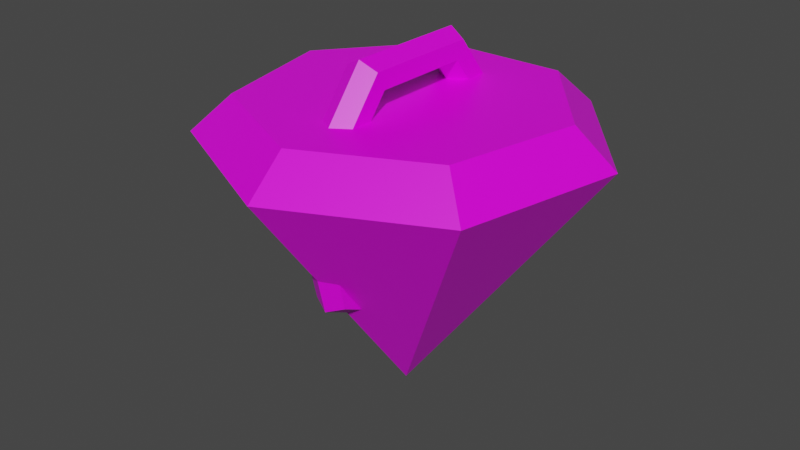 # Source: Items.blend  (saved by Blender 2.91.10; exported with 4.5.12 LTS)
import bpy
from mathutils import Matrix  # noqa: F401  (used for matrix-valued properties, if any)

bpy.ops.wm.read_factory_settings(use_empty=True)
scene = bpy.context.scene
scene.name = 'Scene'

# ---- collections
col_items = bpy.data.collections.new('Items'); scene.collection.children.link(col_items)

# ---- images (referenced by path relative to the original .blend; pixels are not part of the script)
import os
ASSET_DIR = os.environ.get("B2B_ASSET_DIR", "")  # directory of the original .blend (textures are referenced by path, not embedded)
HERE = os.path.dirname(os.path.abspath(__file__))  # packed textures are extracted next to this script under _unpacked/

def load_image(name, relpath, width, height, colorspace="sRGB"):
    """Load a texture the original file referenced (path relative to the .blend, or extracted next to this script)."""
    p = next((c for c in (os.path.join(HERE, relpath), os.path.join(ASSET_DIR, relpath)) if relpath and os.path.exists(c)), "")
    if p:
        img = bpy.data.images.load(p, check_existing=True)
        img.name = name
    else:  # same state as the original file: an image datablock whose file is absent (Cycles renders it pink)
        img = bpy.data.images.new(name, width, height)
        img.source = "FILE"
        img.filepath = "//" + (relpath or name)
    img.colorspace_settings.name = colorspace
    return img
img_imphenziapalette01_png_003 = load_image('ImphenziaPalette01.png.003', 'ImphenziaPalette01.png', 1024, 1024, 'sRGB')
img_imphenziapalette01_png_005 = load_image('ImphenziaPalette01.png.005', 'ImphenziaPalette01.png', 1024, 1024, 'sRGB')

# ---- materials (node trees are filled in below, after node groups)
mat_material_002 = bpy.data.materials.new('Material.002')
mat_material_002.alpha_threshold = 0.0
mat_material_002.use_transparent_shadow = False
mat_material_002.line_color = (0.0, 0.0, 0.0, 1.0)
mat_material_004 = bpy.data.materials.new('Material.004')
mat_material_004.alpha_threshold = 0.0
mat_material_004.use_transparent_shadow = False
mat_material_004.line_color = (0.0, 0.0, 0.0, 1.0)

# ---- material node trees
mat_material_002.use_nodes = True; mat_material_002.node_tree.nodes.clear()
_N = mat_material_002.node_tree.nodes; _L = mat_material_002.node_tree.links
n0 = _N.new('ShaderNodeOutputMaterial'); n0.name = 'Material Output'; n0.location = (300, 300)
n1 = _N.new('ShaderNodeBsdfPrincipled'); n1.name = 'Principled BSDF'; n1.location = (10, 300)
n1.distribution = 'GGX'
n1.subsurface_method = 'BURLEY'
n1.inputs[2].default_value = 0.4
n1.inputs[3].default_value = 1.45
n1.inputs[27].default_value = (0.0, 0.0, 0.0, 1.0)
n1.inputs[28].default_value = 1.0
n2 = _N.new('ShaderNodeTexImage'); n2.name = 'Image Texture'; n2.location = (-385, 233)
n2.image = img_imphenziapalette01_png_003
n2.interpolation = 'Closest'
_L.new(n1.outputs[0], n0.inputs[0])
_L.new(n2.outputs[0], n1.inputs[0])
n0.is_active_output = True
mat_material_004.use_nodes = True; mat_material_004.node_tree.nodes.clear()
_N = mat_material_004.node_tree.nodes; _L = mat_material_004.node_tree.links
n0 = _N.new('ShaderNodeOutputMaterial'); n0.name = 'Material Output'; n0.location = (300, 300)
n1 = _N.new('ShaderNodeBsdfPrincipled'); n1.name = 'Principled BSDF'; n1.location = (10, 300)
n1.distribution = 'GGX'
n1.subsurface_method = 'BURLEY'
n1.inputs[2].default_value = 0.4
n1.inputs[3].default_value = 1.45
n1.inputs[27].default_value = (0.0, 0.0, 0.0, 1.0)
n1.inputs[28].default_value = 1.0
n2 = _N.new('ShaderNodeTexImage'); n2.name = 'Image Texture'; n2.location = (-385, 233)
n2.image = img_imphenziapalette01_png_005
n2.interpolation = 'Closest'
_L.new(n1.outputs[0], n0.inputs[0])
_L.new(n2.outputs[0], n1.inputs[0])
n0.is_active_output = True

# ---- world
world_world = bpy.data.worlds.new('World'); scene.world = world_world
world_world.use_nodes = True; world_world.node_tree.nodes.clear()
_N = world_world.node_tree.nodes; _L = world_world.node_tree.links
n0 = _N.new('ShaderNodeOutputWorld'); n0.name = 'World Output'; n0.location = (300, 300)
n1 = _N.new('ShaderNodeBackground'); n1.name = 'Background'; n1.location = (10, 300)
n1.inputs[0].default_value = (0.05088, 0.05088, 0.05088, 1.0)
_L.new(n1.outputs[0], n0.inputs[0])
n0.is_active_output = True
world_world.color = (0.05088, 0.05088, 0.05088)
world_world.use_sun_shadow = False
world_world.sun_shadow_jitter_overblur = 0.0

# ---- meshes
me_torus_001 = bpy.data.meshes.new('Torus.001')
me_torus_001.from_pydata([(0.74, 5.693e-08, 1.44e-09), (0.69, 5.693e-08, 0.0866), (0.59, 5.693e-08, 0.0866), (0.54, 5.693e-08, 1.44e-09), (0.59, 5.693e-08, -0.0866), (0.69, 5.693e-08, -0.0866), (0.4614, 0.5786, 1.44e-09), (0.4302, 0.5395, 0.0866), (0.3679, 0.4613, 0.0866), (0.3367, 0.4222, 1.44e-09), (0.3679, 0.4613, -0.0866), (0.4302, 0.5395, -0.0866), (-0.1647, 0.7214, 1.44e-09), (-0.1535, 0.6727, 0.0866), (-0.1313, 0.5752, 0.0866), (-0.1202, 0.5265, 1.44e-09), (-0.1313, 0.5752, -0.0866), (-0.1535, 0.6727, -0.0866), (-0.6667, 0.3211, 1.44e-09), (-0.6217, 0.2994, 0.0866), (-0.5316, 0.256, 0.0866), (-0.4865, 0.2343, 1.44e-09), (-0.5316, 0.256, -0.0866), (-0.6217, 0.2994, -0.0866), (-0.6667, -0.3211, 1.44e-09), (-0.6217, -0.2994, 0.0866), (-0.5316, -0.256, 0.0866), (-0.4865, -0.2343, 1.44e-09), (-0.5316, -0.256, -0.0866), (-0.6217, -0.2994, -0.0866), (-0.1647, -0.7214, 1.44e-09), (-0.1535, -0.6727, 0.0866), (-0.1313, -0.5752, 0.0866), (-0.1202, -0.5265, 1.44e-09), (-0.1313, -0.5752, -0.0866), (-0.1535, -0.6727, -0.0866), (0.4614, -0.5786, 1.44e-09), (0.4302, -0.5395, 0.0866), (0.3679, -0.4613, 0.0866), (0.3367, -0.4222, 1.44e-09), (0.3679, -0.4613, -0.0866), (0.4302, -0.5395, -0.0866)], [], [(0, 6, 7, 1), (1, 7, 8, 2), (2, 8, 9, 3), (3, 9, 10, 4), (4, 10, 11, 5), (5, 11, 6, 0), (6, 12, 13, 7), (7, 13, 14, 8), (8, 14, 15, 9), (9, 15, 16, 10), (10, 16, 17, 11), (11, 17, 12, 6), (12, 18, 19, 13), (13, 19, 20, 14), (14, 20, 21, 15), (15, 21, 22, 16), (16, 22, 23, 17), (17, 23, 18, 12), (18, 24, 25, 19), (19, 25, 26, 20), (20, 26, 27, 21), (21, 27, 28, 22), (22, 28, 29, 23), (23, 29, 24, 18), (24, 30, 31, 25), (25, 31, 32, 26), (26, 32, 33, 27), (27, 33, 34, 28), (28, 34, 35, 29), (29, 35, 30, 24), (30, 36, 37, 31), (31, 37, 38, 32), (32, 38, 39, 33), (33, 39, 40, 34), (34, 40, 41, 35), (35, 41, 36, 30), (36, 0, 1, 37), (37, 1, 2, 38), (38, 2, 3, 39), (39, 3, 4, 40), (40, 4, 5, 41), (41, 5, 0, 36)])
_uv = me_torus_001.uv_layers.new(name='UVMap')
_uv.uv.foreach_set('vector', [0.5541, 0.7042, 0.5541, 0.7042, 0.5541, 0.7042, 0.5541, 0.7042, 0.5541, 0.7042, 0.5541, 0.7042, 0.5541, 0.7042, 0.5541, 0.7042, 0.5541, 0.7042, 0.5541, 0.7042, 0.5541, 0.7042, 0.5541, 0.7042, 0.5541, 0.7042, 0.5541, 0.7042, 0.5541, 0.7042, 0.5541, 0.7042, 0.5541, 0.7042, 0.5541, 0.7042, 0.5541, 0.7042, 0.5541, 0.7042, 0.5541, 0.7042, 0.5541, 0.7042, 0.5541, 0.7042, 0.5541, 0.7042, 0.5541, 0.7042, 0.5541, 0.7042, 0.5541, 0.7042, 0.5541, 0.7042, 0.5541, 0.7042, 0.5541, 0.7042, 0.5541, 0.7042, 0.5541, 0.7042, 0.5541, 0.7042, 0.5541, 0.7042, 0.5541, 0.7042, 0.5541, 0.7042, 0.5541, 0.7042, 0.5541, 0.7042, 0.5541, 0.7042, 0.5541, 0.7042, 0.5541, 0.7042, 0.5541, 0.7042, 0.5541, 0.7042, 0.5541, 0.7042, 0.5541, 0.7042, 0.5541, 0.7042, 0.5541, 0.7042, 0.5541, 0.7042, 0.5541, 0.7042, 0.5541, 0.7042, 0.5541, 0.7042, 0.5541, 0.7042, 0.5541, 0.7042, 0.5541, 0.7042, 0.5541, 0.7042, 0.5541, 0.7042, 0.5541, 0.7042, 0.5541, 0.7042, 0.5541, 0.7042, 0.5541, 0.7042, 0.5541, 0.7042, 0.5541, 0.7042, 0.5541, 0.7042, 0.5541, 0.7042, 0.5541, 0.7042, 0.5541, 0.7042, 0.5541, 0.7042, 0.5541, 0.7042, 0.5541, 0.7042, 0.5541, 0.7042, 0.5541, 0.7042, 0.5541, 0.7042, 0.5541, 0.7042, 0.5541, 0.7042, 0.5541, 0.7042, 0.5541, 0.7042, 0.5541, 0.7042, 0.5541, 0.7042, 0.5541, 0.7042, 0.5541, 0.7042, 0.5541, 0.7042, 0.5541, 0.7042, 0.5541, 0.7042, 0.5541, 0.7042, 0.5541, 0.7042, 0.5541, 0.7042, 0.5541, 0.7042, 0.5541, 0.7042, 0.5541, 0.7042, 0.5541, 0.7042, 0.5541, 0.7042, 0.5541, 0.7042, 0.5541, 0.7042, 0.5541, 0.7042, 0.5541, 0.7042, 0.5541, 0.7042, 0.5541, 0.7042, 0.5541, 0.7042, 0.5541, 0.7042, 0.5541, 0.7042, 0.5541, 0.7042, 0.5541, 0.7042, 0.5541, 0.7042, 0.5541, 0.7042, 0.5541, 0.7042, 0.5541, 0.7042, 0.5541, 0.7042, 0.5541, 0.7042, 0.5541, 0.7042, 0.5541, 0.7042, 0.5541, 0.7042, 0.5541, 0.7042, 0.5541, 0.7042, 0.5541, 0.7042, 0.5541, 0.7042, 0.5541, 0.7042, 0.5541, 0.7042, 0.5541, 0.7042, 0.5541, 0.7042, 0.5541, 0.7042, 0.5541, 0.7042, 0.5541, 0.7042, 0.5541, 0.7042, 0.5541, 0.7042, 0.5541, 0.7042, 0.5541, 0.7042, 0.5541, 0.7042, 0.5541, 0.7042, 0.5541, 0.7042, 0.5541, 0.7042, 0.5541, 0.7042, 0.5541, 0.7042, 0.5541, 0.7042, 0.5541, 0.7042, 0.5541, 0.7042, 0.5541, 0.7042, 0.5541, 0.7042, 0.5541, 0.7042, 0.5541, 0.7042, 0.5541, 0.7042, 0.5541, 0.7042, 0.5541, 0.7042, 0.5541, 0.7042, 0.5541, 0.7042, 0.5541, 0.7042, 0.5541, 0.7042, 0.5541, 0.7042, 0.5541, 0.7042, 0.5541, 0.7042, 0.5541, 0.7042, 0.5541, 0.7042, 0.5541, 0.7042, 0.5541, 0.7042, 0.5541, 0.7042, 0.5541, 0.7042, 0.5541, 0.7042, 0.5541, 0.7042, 0.5541, 0.7042, 0.5541, 0.7042, 0.5541, 0.7042, 0.5541, 0.7042, 0.5541, 0.7042, 0.5541, 0.7042, 0.5541, 0.7042, 0.5541, 0.7042, 0.5541, 0.7042, 0.5541, 0.7042, 0.5541, 0.7042])
me_torus_001.materials.append(mat_material_002)
me_torus_001.use_remesh_fix_poles = True
me_torus_001.use_remesh_preserve_attributes = False
me_torus_001.use_mirror_vertex_groups = False
me_torus_001.update()
me_cone_002 = bpy.data.meshes.new('Cone.002')
me_cone_002.from_pydata([(2.445e-08, -0.797, 0.4165), (0.6231, -0.4969, 0.4165), (0.777, 0.1773, 0.4165), (0.3458, 0.718, 0.4165), (-0.3458, 0.718, 0.4165), (-0.777, 0.1773, 0.4165), (-0.6231, -0.4969, 0.4165), (2.109e-08, 6.356e-08, -1.118), (2.109e-08, -1.0, 0.2318), (0.7818, -0.6235, 0.2318), (0.9749, 0.2225, 0.2318), (0.4339, 0.901, 0.2318), (-0.4339, 0.901, 0.2318), (-0.9749, 0.2225, 0.2318), (-0.7818, -0.6235, 0.2318)], [], [(8, 7, 9), (9, 7, 10), (10, 7, 11), (11, 7, 12), (12, 7, 13), (0, 1, 2, 3, 4, 5, 6), (13, 7, 14), (14, 7, 8), (1, 0, 8, 9), (2, 1, 9, 10), (3, 2, 10, 11), (4, 3, 11, 12), (5, 4, 12, 13), (6, 5, 13, 14), (0, 6, 14, 8)])
_uv = me_cone_002.uv_layers.new(name='UVMap')
_uv.uv.foreach_set('vector', [0.1875, 0.8244, 0.1875, 0.8244, 0.1875, 0.8244, 0.1875, 0.8244, 0.1875, 0.8244, 0.1875, 0.8244, 0.1875, 0.8244, 0.1875, 0.8244, 0.1875, 0.8244, 0.1875, 0.8244, 0.1875, 0.8244, 0.1875, 0.8244, 0.1875, 0.8244, 0.1875, 0.8244, 0.1875, 0.8244, 0.1875, 0.8244, 0.1875, 0.8244, 0.1875, 0.8244, 0.1875, 0.8244, 0.1875, 0.8244, 0.1875, 0.8244, 0.1875, 0.8244, 0.1875, 0.8244, 0.1875, 0.8244, 0.1875, 0.8244, 0.1875, 0.8244, 0.1875, 0.8244, 0.1875, 0.8244, 0.1875, 0.8244, 0.1875, 0.8244, 0.1875, 0.8244, 0.1875, 0.8244, 0.1875, 0.8244, 0.1875, 0.8244, 0.1875, 0.8244, 0.1875, 0.8244, 0.1875, 0.8244, 0.1875, 0.8244, 0.1875, 0.8244, 0.1875, 0.8244, 0.1875, 0.8244, 0.1875, 0.8244, 0.1875, 0.8244, 0.1875, 0.8244, 0.1875, 0.8244, 0.1875, 0.8244, 0.1875, 0.8244, 0.1875, 0.8244, 0.1875, 0.8244, 0.1875, 0.8244, 0.1875, 0.8244, 0.1875, 0.8244, 0.1875, 0.8244, 0.1875, 0.8244, 0.1875, 0.8244, 0.1875, 0.8244])
me_cone_002.materials.append(mat_material_004)
me_cone_002.use_remesh_fix_poles = True
me_cone_002.use_remesh_preserve_attributes = False
me_cone_002.use_mirror_vertex_groups = False
me_cone_002.update()

# ---- objects
ob_coin = bpy.data.objects.new('Coin', me_torus_001)
ob_diamond = bpy.data.objects.new('Diamond', me_cone_002)

# ---- transforms, parenting, visibility, modifiers, constraints
ob_coin.location = (-1.44e-09, -5.693e-08, 8.422e-08)
ob_coin.rotation_euler = (-0.0, 1.571, 0.0)
ob_coin.lineart.crease_threshold = 0.0
ob_diamond.location = (0.0, 0.0, 0.0)
ob_diamond.lineart.crease_threshold = 0.0

# ---- collection membership
col_items.objects.link(ob_coin)
col_items.objects.link(ob_diamond)

# ---- scene / render settings (as saved in the file)
scene.frame_start = 1; scene.frame_end = 250; scene.frame_set(1)
scene.render.engine = 'BLENDER_EEVEE_NEXT'
scene.cycles.use_denoising = False
scene.cycles.samples = 128
scene.cycles.sampling_pattern = 'TABULATED_SOBOL'
scene.cycles.use_adaptive_sampling = False
scene.cycles.use_light_tree = False
scene.view_settings.view_transform = 'Filmic'
bpy.context.view_layer.update()

# ---- added for rendering (the .blend has no active camera and no usable light): camera, sun
cam_auto = bpy.data.cameras.new('AutoCamera')
cam_auto.lens = 50.0
cam_auto.sensor_width = 36.0
cam_auto.clip_end = 1000.0
ob_auto_camera = bpy.data.objects.new('AutoCamera', cam_auto)
scene.collection.objects.link(ob_auto_camera)
ob_auto_camera.location = (3.01228, -3.66425, 2.18433)
ob_auto_camera.rotation_euler = (1.09748, -7.21219e-08, 0.694738)
scene.camera = ob_auto_camera
light_auto_sun = bpy.data.lights.new('AutoSun', 'SUN')
light_auto_sun.energy = 3.0
light_auto_sun.angle = 0.0523599
ob_auto_sun = bpy.data.objects.new('AutoSun', light_auto_sun)
scene.collection.objects.link(ob_auto_sun)
ob_auto_sun.rotation_euler = (0.872665, 0.174533, 0.523599)
bpy.context.view_layer.update()
